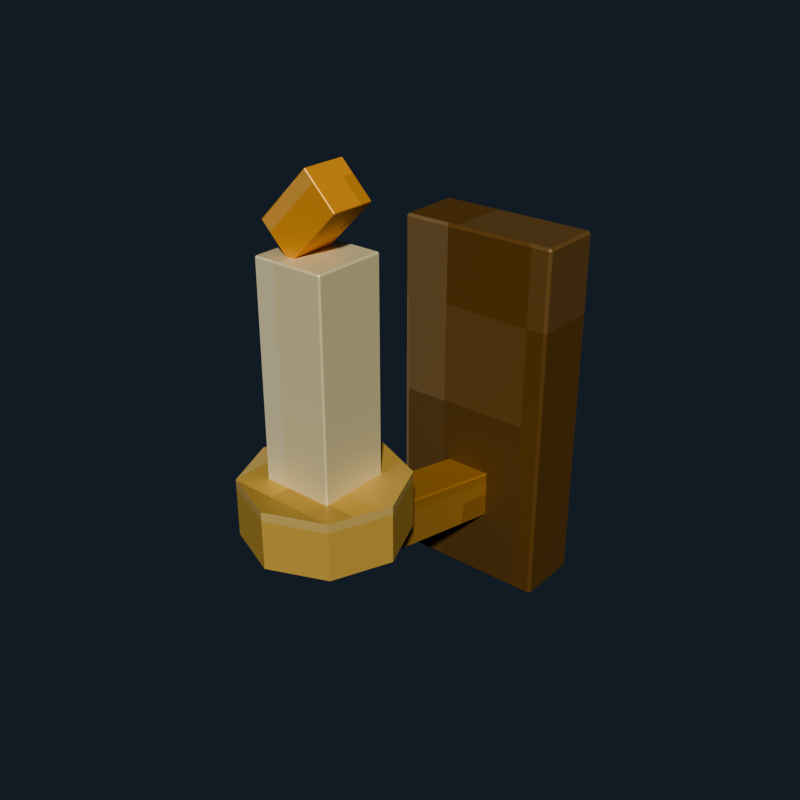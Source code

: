 # Source: wall_sconce.blend  (saved by Blender 5.2.44; exported with 4.5.12 LTS)
import bpy
from mathutils import Matrix  # noqa: F401  (used for matrix-valued properties, if any)

bpy.ops.wm.read_factory_settings(use_empty=True)
scene = bpy.context.scene
scene.name = 'Scene'

# ---- collections
col_collection = bpy.data.collections.new('Collection'); scene.collection.children.link(col_collection)

# ---- images (referenced by path relative to the original .blend; pixels are not part of the script)
import os
ASSET_DIR = os.environ.get("B2B_ASSET_DIR", "")  # directory of the original .blend (textures are referenced by path, not embedded)
HERE = os.path.dirname(os.path.abspath(__file__))  # packed textures are extracted next to this script under _unpacked/

def load_image(name, relpath, width, height, colorspace="sRGB"):
    """Load a texture the original file referenced (path relative to the .blend, or extracted next to this script)."""
    p = next((c for c in (os.path.join(HERE, relpath), os.path.join(ASSET_DIR, relpath)) if relpath and os.path.exists(c)), "")
    if p:
        img = bpy.data.images.load(p, check_existing=True)
        img.name = name
    else:  # same state as the original file: an image datablock whose file is absent (Cycles renders it pink)
        img = bpy.data.images.new(name, width, height)
        img.source = "FILE"
        img.filepath = "//" + (relpath or name)
    img.colorspace_settings.name = colorspace
    return img
img_wall_sconce_pixel_atlas = load_image('wall_sconce_pixel_atlas', '_unpacked/wall_sconce_pixel_atlas.c9740c29.png', 128, 16, 'sRGB')

# ---- materials (node trees are filled in below, after node groups)
mat_wall_sconce_pixel_paint = bpy.data.materials.new('Wall Sconce pixel paint')

# ---- material node trees
mat_wall_sconce_pixel_paint.use_nodes = True; mat_wall_sconce_pixel_paint.node_tree.nodes.clear()
_N = mat_wall_sconce_pixel_paint.node_tree.nodes; _L = mat_wall_sconce_pixel_paint.node_tree.links
n0 = _N.new('ShaderNodeBsdfPrincipled'); n0.name = 'Principled BSDF'; n0.location = (-200, 100)
n0.inputs[1].default_value = 0.3
n0.inputs[10].default_value = 0.005
n1 = _N.new('ShaderNodeOutputMaterial'); n1.name = 'Material Output'; n1.location = (200, 100)
n2 = _N.new('ShaderNodeTexImage'); n2.name = 'Image Texture'; n2.location = (0, 0)
n2.image = img_wall_sconce_pixel_atlas
n2.interpolation = 'Closest'
_L.new(n0.outputs[0], n1.inputs[0])
_L.new(n2.outputs[0], n0.inputs[0])
n1.is_active_output = True

# ---- world
world_world = bpy.data.worlds.new('World'); scene.world = world_world
world_world.use_nodes = True; world_world.node_tree.nodes.clear()
_N = world_world.node_tree.nodes; _L = world_world.node_tree.links
n0 = _N.new('ShaderNodeOutputWorld'); n0.name = 'World Output'; n0.location = (200, 100)
n1 = _N.new('ShaderNodeBackground'); n1.name = 'Background'; n1.location = (-200, 100)
n1.inputs[0].default_value = (0.04314, 0.06275, 0.09412, 1.0)
n1.inputs[1].default_value = 0.36
_L.new(n1.outputs[0], n0.inputs[0])
n0.is_active_output = True
world_world.color = (0.05088, 0.05088, 0.05088)
world_world.sun_shadow_jitter_overblur = 0.0

# ---- meshes
me_cube = bpy.data.meshes.new('Cube')
me_cube.from_pydata([(-0.116, -0.046, -0.27), (-0.116, -0.05, -0.266), (-0.12, -0.046, -0.266), (-0.116, -0.05, 0.266), (-0.116, -0.046, 0.27), (-0.12, -0.046, 0.266), (-0.116, 0.046, -0.27), (-0.12, 0.046, -0.266), (-0.116, 0.05, -0.266), (-0.116, 0.046, 0.27), (-0.116, 0.05, 0.266), (-0.12, 0.046, 0.266), (0.116, -0.046, -0.27), (0.12, -0.046, -0.266), (0.116, -0.05, -0.266), (0.116, -0.046, 0.27), (0.116, -0.05, 0.266), (0.12, -0.046, 0.266), (0.116, 0.046, -0.27), (0.116, 0.05, -0.266), (0.12, 0.046, -0.266), (0.116, 0.046, 0.27), (0.12, 0.046, 0.266), (0.116, 0.05, 0.266)], [], [(0, 1, 2), (3, 4, 5), (6, 7, 8), (9, 10, 11), (12, 13, 14), (15, 16, 17), (18, 19, 20), (21, 22, 23), (6, 0, 2, 7), (1, 3, 5, 2), (4, 9, 11, 5), (10, 8, 7, 11), (18, 6, 8, 19), (9, 21, 23, 10), (22, 20, 19, 23), (12, 18, 20, 13), (21, 15, 17, 22), (16, 14, 13, 17), (0, 12, 14, 1), (15, 4, 3, 16), (6, 18, 12, 0), (2, 5, 11, 7), (14, 16, 3, 1), (21, 9, 4, 15), (8, 10, 23, 19), (20, 22, 17, 13)])
_uv = me_cube.uv_layers.new(name='UVMap')
_uv.uv.foreach_set('vector', [0.2712, 0.7136, 0.2712, 0.7225, 0.2708, 0.7136, 0.3262, 0.9413, 0.3264, 0.9413, 0.3262, 0.945, 0.2712, 0.5089, 0.2708, 0.5089, 0.2712, 0.5, 0.3264, 0.277, 0.3262, 0.2812, 0.3262, 0.2708, 0.2981, 0.7136, 0.2987, 0.7136, 0.2985, 0.7244, 0.3266, 0.7199, 0.3262, 0.7262, 0.3262, 0.7158, 0.2981, 0.5089, 0.2985, 0.4981, 0.2987, 0.5089, 0.3266, 0.5057, 0.3262, 0.5089, 0.3262, 0.4972, 0.2712, 0.5089, 0.2712, 0.7136, 0.2708, 0.7136, 0.2708, 0.5089, 0.2988, 0.055, 0.3262, 0.055, 0.3262, 0.0639, 0.2988, 0.0639, 0.3264, 0.0639, 0.3264, 0.277, 0.3262, 0.2708, 0.3262, 0.0639, 0.3262, 0.2812, 0.2988, 0.2812, 0.2988, 0.2686, 0.3262, 0.2708, 0.2981, 0.5089, 0.2712, 0.5089, 0.2712, 0.5, 0.2985, 0.4981, 0.3264, 0.277, 0.3266, 0.5057, 0.3262, 0.4972, 0.3262, 0.2812, 0.3262, 0.5089, 0.2987, 0.5089, 0.2985, 0.4981, 0.3262, 0.4972, 0.2981, 0.7136, 0.2981, 0.5089, 0.2987, 0.5089, 0.2987, 0.7136, 0.3266, 0.5057, 0.3266, 0.7199, 0.3262, 0.7158, 0.3262, 0.5089, 0.3262, 0.7262, 0.2985, 0.7244, 0.2987, 0.7136, 0.3262, 0.7158, 0.2712, 0.7136, 0.2981, 0.7136, 0.2985, 0.7244, 0.2712, 0.7225, 0.3266, 0.7199, 0.3264, 0.9413, 0.3262, 0.9413, 0.3262, 0.7262, 0.2712, 0.5089, 0.2981, 0.5089, 0.2981, 0.7136, 0.2712, 0.7136, 0.2988, 0.0639, 0.3262, 0.0639, 0.3262, 0.2708, 0.2988, 0.2686, 0.2985, 0.7244, 0.3262, 0.7262, 0.3262, 0.9413, 0.2988, 0.9413, 0.3266, 0.5057, 0.3538, 0.5089, 0.3538, 0.7136, 0.3266, 0.7199, 0.2988, 0.2812, 0.3262, 0.2812, 0.3262, 0.4972, 0.2985, 0.4981, 0.2987, 0.5089, 0.3262, 0.5089, 0.3262, 0.7158, 0.2987, 0.7136])
me_cube.materials.append(mat_wall_sconce_pixel_paint)
me_cube.update()
me_cube_001 = bpy.data.meshes.new('Cube.001')
me_cube_001.from_pydata([(-0.033, -0.178, -0.035), (-0.033, -0.18, -0.033), (-0.035, -0.178, -0.033), (-0.033, -0.18, 0.033), (-0.033, -0.178, 0.035), (-0.035, -0.178, 0.033), (-0.033, 0.178, -0.035), (-0.035, 0.178, -0.033), (-0.033, 0.18, -0.033), (-0.033, 0.178, 0.035), (-0.033, 0.18, 0.033), (-0.035, 0.178, 0.033), (0.033, -0.178, -0.035), (0.035, -0.178, -0.033), (0.033, -0.18, -0.033), (0.033, -0.178, 0.035), (0.033, -0.18, 0.033), (0.035, -0.178, 0.033), (0.033, 0.178, -0.035), (0.033, 0.18, -0.033), (0.035, 0.178, -0.033), (0.033, 0.178, 0.035), (0.035, 0.178, 0.033), (0.033, 0.18, 0.033)], [], [(0, 1, 2), (3, 4, 5), (6, 7, 8), (9, 10, 11), (12, 13, 14), (15, 16, 17), (18, 19, 20), (21, 22, 23), (6, 0, 2, 7), (1, 3, 5, 2), (4, 9, 11, 5), (10, 8, 7, 11), (18, 6, 8, 19), (9, 21, 23, 10), (22, 20, 19, 23), (12, 18, 20, 13), (21, 15, 17, 22), (16, 14, 13, 17), (0, 12, 14, 1), (15, 4, 3, 16), (6, 18, 12, 0), (2, 5, 11, 7), (14, 16, 3, 1), (21, 9, 4, 15), (8, 10, 23, 19), (20, 22, 17, 13)])
_uv = me_cube_001.uv_layers.new(name='UVMap')
_uv.uv.foreach_set('vector', [0.3966, 0.7213, 0.3966, 0.7225, 0.3958, 0.7213, 0.4506, 0.9386, 0.4514, 0.9386, 0.4506, 0.945, 0.3966, 0.5012, 0.3958, 0.5012, 0.3966, 0.5, 0.4514, 0.2813, 0.4506, 0.2839, 0.4506, 0.2766, 0.4228, 0.7213, 0.4242, 0.7213, 0.4236, 0.7257, 0.4518, 0.7251, 0.4506, 0.7289, 0.4506, 0.7216, 0.4228, 0.5012, 0.4236, 0.4968, 0.4242, 0.5012, 0.4518, 0.4993, 0.4506, 0.5012, 0.4506, 0.4952, 0.3966, 0.5012, 0.3966, 0.7213, 0.3958, 0.7213, 0.3958, 0.5012, 0.4244, 0.055, 0.4506, 0.055, 0.4506, 0.05624, 0.4244, 0.05624, 0.4514, 0.05624, 0.4514, 0.2813, 0.4506, 0.2766, 0.4506, 0.05624, 0.4506, 0.2839, 0.4244, 0.2839, 0.4244, 0.2763, 0.4506, 0.2766, 0.4228, 0.5012, 0.3966, 0.5012, 0.3966, 0.5, 0.4236, 0.4968, 0.4514, 0.2813, 0.4518, 0.4993, 0.4506, 0.4952, 0.4506, 0.2839, 0.4506, 0.5012, 0.4242, 0.5012, 0.4236, 0.4968, 0.4506, 0.4952, 0.4228, 0.7213, 0.4228, 0.5012, 0.4242, 0.5012, 0.4242, 0.7213, 0.4518, 0.4993, 0.4518, 0.7251, 0.4506, 0.7216, 0.4506, 0.5012, 0.4506, 0.7289, 0.4236, 0.7257, 0.4242, 0.7213, 0.4506, 0.7216, 0.3966, 0.7213, 0.4228, 0.7213, 0.4236, 0.7257, 0.3966, 0.7225, 0.4518, 0.7251, 0.4514, 0.9386, 0.4506, 0.9386, 0.4506, 0.7289, 0.3966, 0.5012, 0.4228, 0.5012, 0.4228, 0.7213, 0.3966, 0.7213, 0.4244, 0.05624, 0.4506, 0.05624, 0.4506, 0.2766, 0.4244, 0.2763, 0.4236, 0.7257, 0.4506, 0.7289, 0.4506, 0.9386, 0.4244, 0.9386, 0.4518, 0.4993, 0.4784, 0.5012, 0.4784, 0.7213, 0.4518, 0.7251, 0.4244, 0.2839, 0.4506, 0.2839, 0.4506, 0.4952, 0.4236, 0.4968, 0.4242, 0.5012, 0.4506, 0.5012, 0.4506, 0.7216, 0.4242, 0.7213])
me_cube_001.materials.append(mat_wall_sconce_pixel_paint)
me_cube_001.update()
me_cylinder = bpy.data.meshes.new('Cylinder')
me_cylinder.from_pydata([(0.0, 0.11, -0.04), (0.0, 0.11, 0.04), (0.07778, 0.07778, -0.04), (0.07778, 0.07778, 0.04), (0.11, 0.0, -0.04), (0.11, 0.0, 0.04), (0.07778, -0.07778, -0.04), (0.07778, -0.07778, 0.04), (0.0, -0.11, -0.04), (0.0, -0.11, 0.04), (-0.07778, -0.07778, -0.04), (-0.07778, -0.07778, 0.04), (-0.11, 0.0, -0.04), (-0.11, 0.0, 0.04), (-0.07778, 0.07778, -0.04), (-0.07778, 0.07778, 0.04)], [], [(0, 1, 3, 2), (2, 3, 5, 4), (4, 5, 7, 6), (6, 7, 9, 8), (8, 9, 11, 10), (10, 11, 13, 12), (3, 1, 15, 13, 11, 9, 7, 5), (12, 13, 15, 14), (14, 15, 1, 0), (0, 2, 4, 6, 8, 10, 12, 14)])
_uv = me_cylinder.uv_layers.new(name='UVMap')
_uv.uv.foreach_set('vector', [0.6181, 0.5, 0.6181, 0.945, 0.6042, 0.945, 0.6042, 0.5, 0.6042, 0.5, 0.6042, 0.945, 0.5903, 0.945, 0.5903, 0.5, 0.5903, 0.5, 0.5903, 0.945, 0.5764, 0.945, 0.5764, 0.5, 0.5764, 0.5, 0.5764, 0.945, 0.5625, 0.945, 0.5625, 0.5, 0.5625, 0.5, 0.5625, 0.945, 0.5486, 0.945, 0.5486, 0.5, 0.5486, 0.5, 0.5486, 0.945, 0.5347, 0.945, 0.5347, 0.5, 0.5536, 0.4285, 0.5347, 0.4911, 0.5158, 0.4285, 0.508, 0.2775, 0.5158, 0.1265, 0.5347, 0.0639, 0.5536, 0.1265, 0.5614, 0.2775, 0.5347, 0.5, 0.5347, 0.945, 0.5208, 0.945, 0.5208, 0.5, 0.5208, 0.5, 0.5208, 0.945, 0.5069, 0.945, 0.5069, 0.5, 0.5903, 0.4911, 0.6092, 0.4285, 0.617, 0.2775, 0.6092, 0.1265, 0.5903, 0.0639, 0.5714, 0.1265, 0.5636, 0.2775, 0.5714, 0.4285])
me_cylinder.materials.append(mat_wall_sconce_pixel_paint)
me_cylinder.update()
me_cube_002 = bpy.data.meshes.new('Cube.002')
me_cube_002.from_pydata([(-0.048, -0.048, -0.15), (-0.048, -0.05, -0.148), (-0.05, -0.048, -0.148), (-0.048, -0.05, 0.148), (-0.048, -0.048, 0.15), (-0.05, -0.048, 0.148), (-0.048, 0.048, -0.15), (-0.05, 0.048, -0.148), (-0.048, 0.05, -0.148), (-0.048, 0.048, 0.15), (-0.048, 0.05, 0.148), (-0.05, 0.048, 0.148), (0.048, -0.048, -0.15), (0.05, -0.048, -0.148), (0.048, -0.05, -0.148), (0.048, -0.048, 0.15), (0.048, -0.05, 0.148), (0.05, -0.048, 0.148), (0.048, 0.048, -0.15), (0.048, 0.05, -0.148), (0.05, 0.048, -0.148), (0.048, 0.048, 0.15), (0.05, 0.048, 0.148), (0.048, 0.05, 0.148)], [], [(0, 1, 2), (3, 4, 5), (6, 7, 8), (9, 10, 11), (12, 13, 14), (15, 16, 17), (18, 19, 20), (21, 22, 23), (6, 0, 2, 7), (1, 3, 5, 2), (4, 9, 11, 5), (10, 8, 7, 11), (18, 6, 8, 19), (9, 21, 23, 10), (22, 20, 19, 23), (12, 18, 20, 13), (21, 15, 17, 22), (16, 14, 13, 17), (0, 12, 14, 1), (15, 4, 3, 16), (6, 18, 12, 0), (2, 5, 11, 7), (14, 16, 3, 1), (21, 9, 4, 15), (8, 10, 23, 19), (20, 22, 17, 13)])
_uv = me_cube_002.uv_layers.new(name='UVMap')
_uv.uv.foreach_set('vector', [0.6463, 0.7181, 0.6463, 0.7225, 0.6458, 0.7181, 0.7012, 0.9406, 0.7014, 0.9406, 0.7012, 0.945, 0.6463, 0.5045, 0.6458, 0.5045, 0.6463, 0.5, 0.7014, 0.279, 0.7012, 0.282, 0.7012, 0.2742, 0.673, 0.7181, 0.6737, 0.7181, 0.6734, 0.7247, 0.7017, 0.7225, 0.7012, 0.727, 0.7012, 0.7192, 0.673, 0.5045, 0.6734, 0.4978, 0.6737, 0.5045, 0.7017, 0.5022, 0.7012, 0.5045, 0.7012, 0.4967, 0.6463, 0.5045, 0.6463, 0.7181, 0.6458, 0.7181, 0.6458, 0.5045, 0.6738, 0.055, 0.7012, 0.055, 0.7012, 0.05945, 0.6738, 0.05945, 0.7014, 0.05945, 0.7014, 0.279, 0.7012, 0.2742, 0.7012, 0.05945, 0.7012, 0.282, 0.6738, 0.2819, 0.6738, 0.2731, 0.7012, 0.2742, 0.673, 0.5045, 0.6463, 0.5045, 0.6463, 0.5, 0.6734, 0.4978, 0.7014, 0.279, 0.7017, 0.5022, 0.7012, 0.4967, 0.7012, 0.282, 0.7012, 0.5045, 0.6737, 0.5045, 0.6734, 0.4978, 0.7012, 0.4967, 0.673, 0.7181, 0.673, 0.5045, 0.6737, 0.5045, 0.6737, 0.7181, 0.7017, 0.5022, 0.7017, 0.7225, 0.7012, 0.7192, 0.7012, 0.5045, 0.7012, 0.727, 0.6734, 0.7247, 0.6737, 0.7181, 0.7012, 0.7192, 0.6463, 0.7181, 0.673, 0.7181, 0.6734, 0.7247, 0.6463, 0.7225, 0.7017, 0.7225, 0.7014, 0.9406, 0.7012, 0.9406, 0.7012, 0.727, 0.6463, 0.5045, 0.673, 0.5045, 0.673, 0.7181, 0.6463, 0.7181, 0.6738, 0.05945, 0.7012, 0.05945, 0.7012, 0.2742, 0.6738, 0.2731, 0.6734, 0.7247, 0.7012, 0.727, 0.7012, 0.9406, 0.6738, 0.9406, 0.7017, 0.5022, 0.7287, 0.5045, 0.7287, 0.7181, 0.7017, 0.7225, 0.6738, 0.2819, 0.7012, 0.282, 0.7012, 0.4967, 0.6734, 0.4978, 0.6737, 0.5045, 0.7012, 0.5045, 0.7012, 0.7192, 0.6737, 0.7181])
me_cube_002.materials.append(mat_wall_sconce_pixel_paint)
me_cube_002.update()
me_cube_003 = bpy.data.meshes.new('Cube.003')
me_cube_003.from_pydata([(-0.029, -0.029, -0.05), (-0.029, -0.03, -0.049), (-0.03, -0.029, -0.049), (-0.029, -0.03, 0.049), (-0.029, -0.029, 0.05), (-0.03, -0.029, 0.049), (-0.029, 0.029, -0.05), (-0.03, 0.029, -0.049), (-0.029, 0.03, -0.049), (-0.029, 0.029, 0.05), (-0.029, 0.03, 0.049), (-0.03, 0.029, 0.049), (0.029, -0.029, -0.05), (0.03, -0.029, -0.049), (0.029, -0.03, -0.049), (0.029, -0.029, 0.05), (0.029, -0.03, 0.049), (0.03, -0.029, 0.049), (0.029, 0.029, -0.05), (0.029, 0.03, -0.049), (0.03, 0.029, -0.049), (0.029, 0.029, 0.05), (0.03, 0.029, 0.049), (0.029, 0.03, 0.049)], [], [(0, 1, 2), (3, 4, 5), (6, 7, 8), (9, 10, 11), (12, 13, 14), (15, 16, 17), (18, 19, 20), (21, 22, 23), (6, 0, 2, 7), (1, 3, 5, 2), (4, 9, 11, 5), (10, 8, 7, 11), (18, 6, 8, 19), (9, 21, 23, 10), (22, 20, 19, 23), (12, 18, 20, 13), (21, 15, 17, 22), (16, 14, 13, 17), (0, 12, 14, 1), (15, 4, 3, 16), (6, 18, 12, 0), (2, 5, 11, 7), (14, 16, 3, 1), (21, 9, 4, 15), (8, 10, 23, 19), (20, 22, 17, 13)])
_uv = me_cube_003.uv_layers.new(name='UVMap')
_uv.uv.foreach_set('vector', [0.8962, 0.7188, 0.8962, 0.7225, 0.8958, 0.7188, 0.9511, 0.9413, 0.9514, 0.9413, 0.9511, 0.945, 0.8962, 0.5037, 0.8958, 0.5037, 0.8962, 0.5, 0.9514, 0.2787, 0.9511, 0.2812, 0.9511, 0.2747, 0.9231, 0.7188, 0.9238, 0.7188, 0.9235, 0.7244, 0.9516, 0.7225, 0.9511, 0.7262, 0.9511, 0.7197, 0.9231, 0.5037, 0.9235, 0.4981, 0.9238, 0.5037, 0.9516, 0.5019, 0.9511, 0.5037, 0.9511, 0.4972, 0.8962, 0.5037, 0.8962, 0.7188, 0.8958, 0.7188, 0.8958, 0.5037, 0.9239, 0.055, 0.9511, 0.055, 0.9511, 0.05871, 0.9239, 0.05871, 0.9514, 0.05871, 0.9514, 0.2787, 0.9511, 0.2747, 0.9511, 0.05871, 0.9511, 0.2812, 0.9239, 0.2812, 0.9239, 0.2738, 0.9511, 0.2747, 0.9231, 0.5037, 0.8962, 0.5037, 0.8962, 0.5, 0.9235, 0.4981, 0.9514, 0.2787, 0.9516, 0.5019, 0.9511, 0.4972, 0.9511, 0.2812, 0.9511, 0.5037, 0.9238, 0.5037, 0.9235, 0.4981, 0.9511, 0.4972, 0.9231, 0.7188, 0.9231, 0.5037, 0.9238, 0.5037, 0.9238, 0.7188, 0.9516, 0.5019, 0.9516, 0.7225, 0.9511, 0.7197, 0.9511, 0.5037, 0.9511, 0.7262, 0.9235, 0.7244, 0.9238, 0.7188, 0.9511, 0.7197, 0.8962, 0.7188, 0.9231, 0.7188, 0.9235, 0.7244, 0.8962, 0.7225, 0.9516, 0.7225, 0.9514, 0.9413, 0.9511, 0.9413, 0.9511, 0.7262, 0.8962, 0.5037, 0.9231, 0.5037, 0.9231, 0.7188, 0.8962, 0.7188, 0.9239, 0.05871, 0.9511, 0.05871, 0.9511, 0.2747, 0.9239, 0.2738, 0.9235, 0.7244, 0.9511, 0.7262, 0.9511, 0.9413, 0.9239, 0.9413, 0.9516, 0.5019, 0.9788, 0.5037, 0.9788, 0.7188, 0.9516, 0.7225, 0.9239, 0.2812, 0.9511, 0.2812, 0.9511, 0.4972, 0.9235, 0.4981, 0.9238, 0.5037, 0.9511, 0.5037, 0.9511, 0.7197, 0.9238, 0.7188])
me_cube_003.materials.append(mat_wall_sconce_pixel_paint)
me_cube_003.update()

# ---- objects
ob_sconceplate = bpy.data.objects.new('SconcePlate', me_cube)
ob_sconcearm = bpy.data.objects.new('SconceArm', me_cube_001)
ob_sconcecup = bpy.data.objects.new('SconceCup', me_cylinder)
ob_sconcecandle = bpy.data.objects.new('SconceCandle', me_cube_002)
ob_sconceflame = bpy.data.objects.new('SconceFlame', me_cube_003)

# ---- transforms, parenting, visibility, modifiers, constraints
ob_sconceplate.location = (0.0, 0.08, 1.45)
ob_sconcearm.location = (0.0, -0.1, 1.35)
ob_sconcearm.rotation_euler = (-0.2094, 0.0, 0.0)
ob_sconcecup.location = (0.0, -0.27, 1.44)
ob_sconcecandle.location = (0.0, -0.27, 1.62)
ob_sconceflame.location = (0.0, -0.27, 1.82)
ob_sconceflame.rotation_euler = (0.0, 0.7854, 0.0)

# ---- collection membership
col_collection.objects.link(ob_sconceplate)
col_collection.objects.link(ob_sconcearm)
col_collection.objects.link(ob_sconcecup)
col_collection.objects.link(ob_sconcecandle)
col_collection.objects.link(ob_sconceflame)

# ---- scene / render settings (as saved in the file)
scene.frame_start = 1; scene.frame_end = 250; scene.frame_set(1)
scene.render.engine = 'BLENDER_EEVEE_NEXT'
scene.render.resolution_x = 640
scene.render.resolution_y = 640
scene.render.bake_bias = 0.0
scene.render.bake_samples = 0
scene.render.compositor_device = 'GPU'
scene.eevee.use_volume_custom_range = False
scene.eevee.fast_gi_thickness_near = 0.1
scene.eevee.fast_gi_thickness_far = 0.0
scene.eevee.ray_tracing_options.screen_trace_thickness = 0.1
scene.view_settings.look = 'AgX - Medium High Contrast'
bpy.context.view_layer.update()

# ---- added for rendering (the .blend has no active camera and no usable light): camera, sun
cam_auto = bpy.data.cameras.new('AutoCamera')
cam_auto.lens = 50.0
cam_auto.sensor_width = 36.0
cam_auto.clip_end = 1000.0
ob_auto_camera = bpy.data.objects.new('AutoCamera', cam_auto)
scene.collection.objects.link(ob_auto_camera)
ob_auto_camera.location = (0.829049, -1.11986, 2.19152)
ob_auto_camera.rotation_euler = (1.09748, -7.21219e-08, 0.694738)
scene.camera = ob_auto_camera
light_auto_sun = bpy.data.lights.new('AutoSun', 'SUN')
light_auto_sun.energy = 3.0
light_auto_sun.angle = 0.0523599
ob_auto_sun = bpy.data.objects.new('AutoSun', light_auto_sun)
scene.collection.objects.link(ob_auto_sun)
ob_auto_sun.rotation_euler = (0.872665, 0.174533, 0.523599)
bpy.context.view_layer.update()
